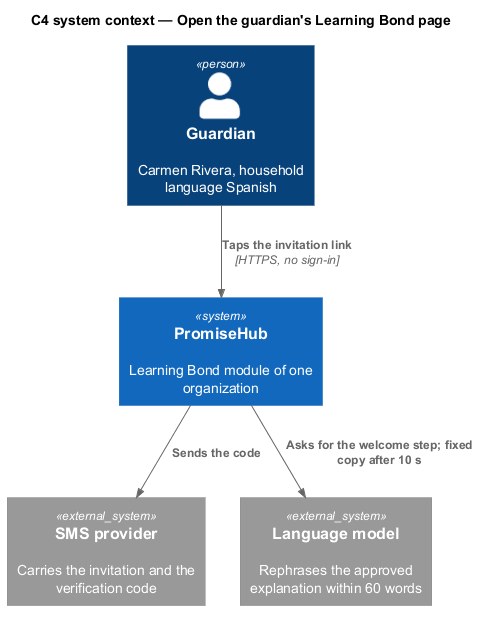

The diagram above was rendered by PlantUML. Its source (embedded in the PNG):
@startuml
!include <C4/C4_Context>
title C4 system context — Open the guardian's Learning Bond page
Person(guardian, "Guardian", "Carmen Rivera, household language Spanish")
System(ph, "PromiseHub", "Learning Bond module of one organization")
System_Ext(sms, "SMS provider", "Carries the invitation and the verification code")
System_Ext(llm, "Language model", "Rephrases the approved explanation within 60 words")
Rel(guardian, ph, "Taps the invitation link", "HTTPS, no sign-in")
Rel(ph, sms, "Sends the code")
Rel(ph, llm, "Asks for the welcome step; fixed copy after 10 s")
@enduml